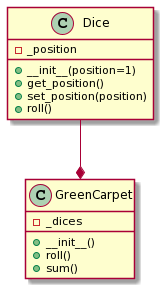

The diagram above was rendered by PlantUML. Its source (embedded in the PNG):
@startuml
class Dice {
  -_position
  + __init__(position=1)
  +get_position()
  +set_position(position)
  +roll()
}

class GreenCarpet {
 - _dices
    
 + __init__()
 + roll()
 + sum()
}

Dice --* GreenCarpet
@enduml